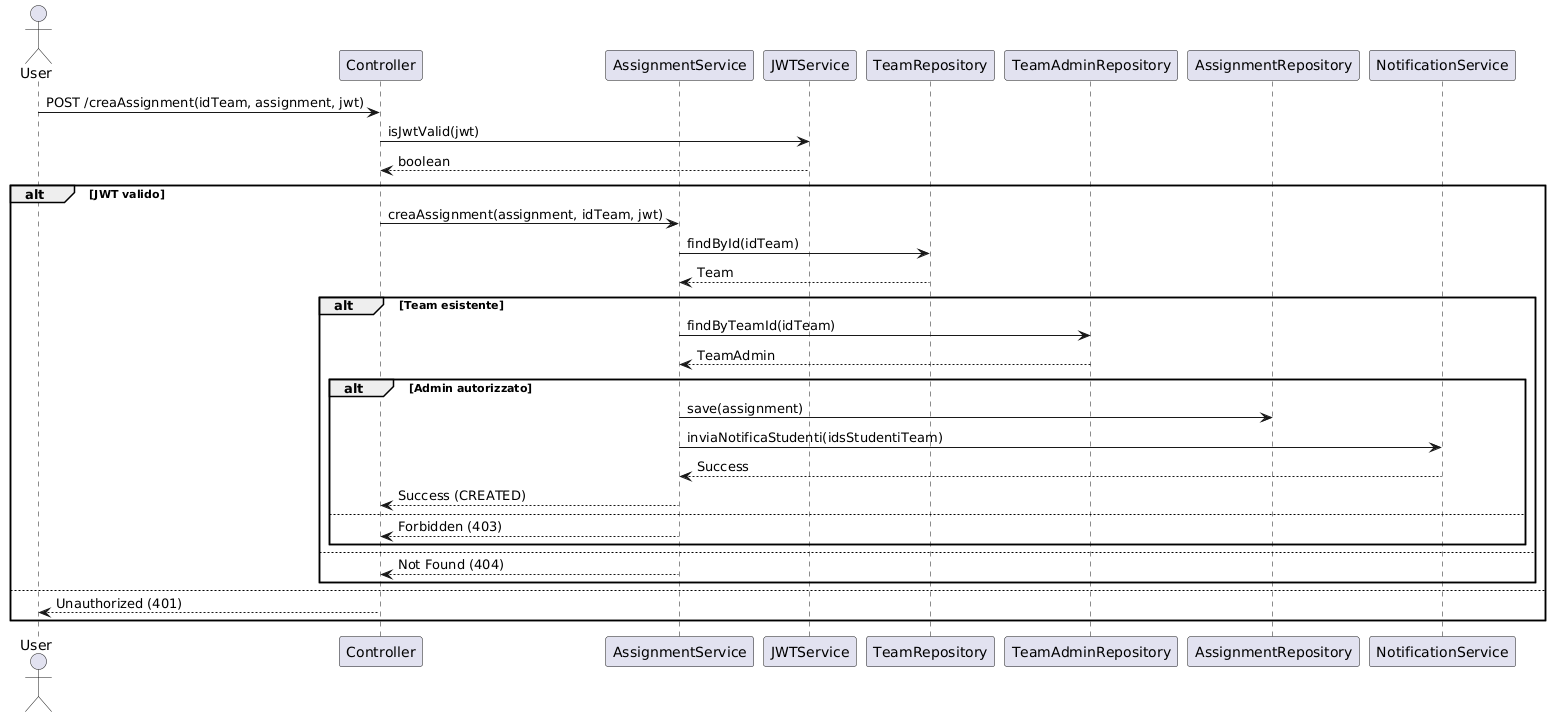

The diagram above was rendered by PlantUML. Its source (embedded in the PNG):
@startuml
actor User
participant "Controller" as Controller
participant "AssignmentService" as AssignmentService
participant "JWTService" as JWTService
participant "TeamRepository" as TeamRepo
participant "TeamAdminRepository" as TeamAdminRepo
participant "AssignmentRepository" as AssignmentRepo
participant "NotificationService" as NotificationService

User -> Controller : POST /creaAssignment(idTeam, assignment, jwt)
Controller -> JWTService : isJwtValid(jwt)
JWTService --> Controller : boolean

alt JWT valido
    Controller -> AssignmentService : creaAssignment(assignment, idTeam, jwt)
    AssignmentService -> TeamRepo : findById(idTeam)
    TeamRepo --> AssignmentService : Team

    alt Team esistente
        AssignmentService -> TeamAdminRepo : findByTeamId(idTeam)
        TeamAdminRepo --> AssignmentService : TeamAdmin

        alt Admin autorizzato
            AssignmentService -> AssignmentRepo : save(assignment)
            AssignmentService -> NotificationService : inviaNotificaStudenti(idsStudentiTeam)
            NotificationService --> AssignmentService : Success
            AssignmentService --> Controller : Success (CREATED)
        else
            AssignmentService --> Controller : Forbidden (403)
        end
    else
        AssignmentService --> Controller : Not Found (404)
    end
else
    Controller --> User : Unauthorized (401)
end
@enduml